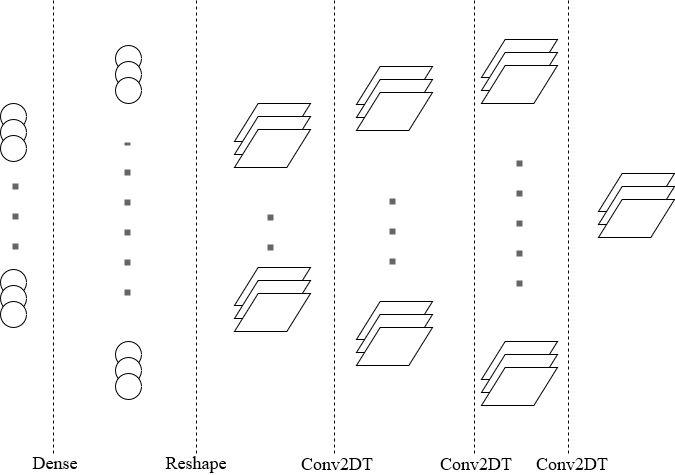

The diagram above was exported from draw.io. Its source (the exported page's mxGraphModel, read from the mxfile embedded in the PNG):
<mxGraphModel dx="1108" dy="457" grid="0" gridSize="10" guides="1" tooltips="1" connect="1" arrows="1" fold="1" page="1" pageScale="1" pageWidth="827" pageHeight="1169" math="0" shadow="0">
  <root>
    <mxCell id="0" />
    <mxCell id="1" parent="0" />
    <mxCell id="tCcndfypVZk-Xxh1fYNN-1" value="" style="group" vertex="1" connectable="0" parent="1">
      <mxGeometry x="693" y="220" width="76" height="64" as="geometry" />
    </mxCell>
    <mxCell id="tCcndfypVZk-Xxh1fYNN-2" value="" style="shape=parallelogram;perimeter=parallelogramPerimeter;whiteSpace=wrap;html=1;size=0.3111111111111111;" vertex="1" parent="tCcndfypVZk-Xxh1fYNN-1">
      <mxGeometry width="76" height="38" as="geometry" />
    </mxCell>
    <mxCell id="tCcndfypVZk-Xxh1fYNN-3" value="" style="shape=parallelogram;perimeter=parallelogramPerimeter;whiteSpace=wrap;html=1;size=0.3111111111111111;" vertex="1" parent="tCcndfypVZk-Xxh1fYNN-1">
      <mxGeometry y="13" width="76" height="38" as="geometry" />
    </mxCell>
    <mxCell id="tCcndfypVZk-Xxh1fYNN-4" value="" style="shape=parallelogram;perimeter=parallelogramPerimeter;whiteSpace=wrap;html=1;size=0.3111111111111111;" vertex="1" parent="tCcndfypVZk-Xxh1fYNN-1">
      <mxGeometry y="26" width="76" height="38" as="geometry" />
    </mxCell>
    <mxCell id="tCcndfypVZk-Xxh1fYNN-5" value="" style="endArrow=none;dashed=1;html=1;" edge="1" parent="1">
      <mxGeometry width="50" height="50" relative="1" as="geometry">
        <mxPoint x="148" y="47" as="sourcePoint" />
        <mxPoint x="148" y="500" as="targetPoint" />
      </mxGeometry>
    </mxCell>
    <mxCell id="tCcndfypVZk-Xxh1fYNN-6" value="" style="endArrow=none;dashed=1;html=1;" edge="1" parent="1">
      <mxGeometry width="50" height="50" relative="1" as="geometry">
        <mxPoint x="291.0000000000002" y="47" as="sourcePoint" />
        <mxPoint x="291.0000000000002" y="500" as="targetPoint" />
      </mxGeometry>
    </mxCell>
    <mxCell id="tCcndfypVZk-Xxh1fYNN-7" value="" style="endArrow=none;dashed=1;html=1;" edge="1" parent="1">
      <mxGeometry width="50" height="50" relative="1" as="geometry">
        <mxPoint x="429" y="47" as="sourcePoint" />
        <mxPoint x="429" y="500" as="targetPoint" />
      </mxGeometry>
    </mxCell>
    <mxCell id="tCcndfypVZk-Xxh1fYNN-8" value="" style="endArrow=none;dashed=1;html=1;" edge="1" parent="1">
      <mxGeometry width="50" height="50" relative="1" as="geometry">
        <mxPoint x="569" y="47" as="sourcePoint" />
        <mxPoint x="569" y="500" as="targetPoint" />
      </mxGeometry>
    </mxCell>
    <mxCell id="tCcndfypVZk-Xxh1fYNN-9" value="" style="endArrow=none;dashed=1;html=1;" edge="1" parent="1">
      <mxGeometry width="50" height="50" relative="1" as="geometry">
        <mxPoint x="663" y="47" as="sourcePoint" />
        <mxPoint x="663" y="500" as="targetPoint" />
      </mxGeometry>
    </mxCell>
    <mxCell id="tCcndfypVZk-Xxh1fYNN-10" value="" style="group" vertex="1" connectable="0" parent="1">
      <mxGeometry x="576" y="86" width="76" height="366" as="geometry" />
    </mxCell>
    <mxCell id="tCcndfypVZk-Xxh1fYNN-11" value="" style="group" vertex="1" connectable="0" parent="tCcndfypVZk-Xxh1fYNN-10">
      <mxGeometry width="76" height="366" as="geometry" />
    </mxCell>
    <mxCell id="tCcndfypVZk-Xxh1fYNN-12" value="" style="group" vertex="1" connectable="0" parent="tCcndfypVZk-Xxh1fYNN-11">
      <mxGeometry y="302" width="76" height="64" as="geometry" />
    </mxCell>
    <mxCell id="tCcndfypVZk-Xxh1fYNN-13" value="" style="shape=parallelogram;perimeter=parallelogramPerimeter;whiteSpace=wrap;html=1;size=0.3111111111111111;" vertex="1" parent="tCcndfypVZk-Xxh1fYNN-12">
      <mxGeometry width="76" height="38" as="geometry" />
    </mxCell>
    <mxCell id="tCcndfypVZk-Xxh1fYNN-14" value="" style="shape=parallelogram;perimeter=parallelogramPerimeter;whiteSpace=wrap;html=1;size=0.3111111111111111;" vertex="1" parent="tCcndfypVZk-Xxh1fYNN-12">
      <mxGeometry y="13" width="76" height="38" as="geometry" />
    </mxCell>
    <mxCell id="tCcndfypVZk-Xxh1fYNN-15" value="" style="shape=parallelogram;perimeter=parallelogramPerimeter;whiteSpace=wrap;html=1;size=0.3111111111111111;" vertex="1" parent="tCcndfypVZk-Xxh1fYNN-12">
      <mxGeometry y="26" width="76" height="38" as="geometry" />
    </mxCell>
    <mxCell id="tCcndfypVZk-Xxh1fYNN-16" value="" style="group" vertex="1" connectable="0" parent="tCcndfypVZk-Xxh1fYNN-11">
      <mxGeometry width="76" height="64" as="geometry" />
    </mxCell>
    <mxCell id="tCcndfypVZk-Xxh1fYNN-17" value="" style="shape=parallelogram;perimeter=parallelogramPerimeter;whiteSpace=wrap;html=1;size=0.3111111111111111;" vertex="1" parent="tCcndfypVZk-Xxh1fYNN-16">
      <mxGeometry width="76" height="38" as="geometry" />
    </mxCell>
    <mxCell id="tCcndfypVZk-Xxh1fYNN-18" value="" style="shape=parallelogram;perimeter=parallelogramPerimeter;whiteSpace=wrap;html=1;size=0.3111111111111111;" vertex="1" parent="tCcndfypVZk-Xxh1fYNN-16">
      <mxGeometry y="13" width="76" height="38" as="geometry" />
    </mxCell>
    <mxCell id="tCcndfypVZk-Xxh1fYNN-19" value="" style="shape=parallelogram;perimeter=parallelogramPerimeter;whiteSpace=wrap;html=1;size=0.3111111111111111;" vertex="1" parent="tCcndfypVZk-Xxh1fYNN-16">
      <mxGeometry y="26" width="76" height="38" as="geometry" />
    </mxCell>
    <mxCell id="tCcndfypVZk-Xxh1fYNN-20" value="" style="endArrow=none;dashed=1;html=1;strokeWidth=6;dashPattern=1 4;rounded=1;strokeColor=#666666;" edge="1" parent="tCcndfypVZk-Xxh1fYNN-11">
      <mxGeometry width="50" height="50" relative="1" as="geometry">
        <mxPoint x="38" y="247" as="sourcePoint" />
        <mxPoint x="38" y="119" as="targetPoint" />
      </mxGeometry>
    </mxCell>
    <mxCell id="tCcndfypVZk-Xxh1fYNN-21" value="" style="group" vertex="1" connectable="0" parent="1">
      <mxGeometry x="451" y="113" width="76" height="299" as="geometry" />
    </mxCell>
    <mxCell id="tCcndfypVZk-Xxh1fYNN-22" value="" style="group" vertex="1" connectable="0" parent="tCcndfypVZk-Xxh1fYNN-21">
      <mxGeometry width="76" height="299" as="geometry" />
    </mxCell>
    <mxCell id="tCcndfypVZk-Xxh1fYNN-23" value="" style="group" vertex="1" connectable="0" parent="tCcndfypVZk-Xxh1fYNN-22">
      <mxGeometry width="76" height="299" as="geometry" />
    </mxCell>
    <mxCell id="tCcndfypVZk-Xxh1fYNN-24" value="" style="group" vertex="1" connectable="0" parent="tCcndfypVZk-Xxh1fYNN-23">
      <mxGeometry y="235" width="76" height="64" as="geometry" />
    </mxCell>
    <mxCell id="tCcndfypVZk-Xxh1fYNN-25" value="" style="shape=parallelogram;perimeter=parallelogramPerimeter;whiteSpace=wrap;html=1;size=0.3111111111111111;" vertex="1" parent="tCcndfypVZk-Xxh1fYNN-24">
      <mxGeometry width="76" height="38" as="geometry" />
    </mxCell>
    <mxCell id="tCcndfypVZk-Xxh1fYNN-26" value="" style="shape=parallelogram;perimeter=parallelogramPerimeter;whiteSpace=wrap;html=1;size=0.3111111111111111;" vertex="1" parent="tCcndfypVZk-Xxh1fYNN-24">
      <mxGeometry y="13" width="76" height="38" as="geometry" />
    </mxCell>
    <mxCell id="tCcndfypVZk-Xxh1fYNN-27" value="" style="shape=parallelogram;perimeter=parallelogramPerimeter;whiteSpace=wrap;html=1;size=0.3111111111111111;" vertex="1" parent="tCcndfypVZk-Xxh1fYNN-24">
      <mxGeometry y="26" width="76" height="38" as="geometry" />
    </mxCell>
    <mxCell id="tCcndfypVZk-Xxh1fYNN-28" value="" style="group" vertex="1" connectable="0" parent="tCcndfypVZk-Xxh1fYNN-23">
      <mxGeometry width="76" height="64" as="geometry" />
    </mxCell>
    <mxCell id="tCcndfypVZk-Xxh1fYNN-29" value="" style="shape=parallelogram;perimeter=parallelogramPerimeter;whiteSpace=wrap;html=1;size=0.3111111111111111;" vertex="1" parent="tCcndfypVZk-Xxh1fYNN-28">
      <mxGeometry width="76" height="38" as="geometry" />
    </mxCell>
    <mxCell id="tCcndfypVZk-Xxh1fYNN-30" value="" style="shape=parallelogram;perimeter=parallelogramPerimeter;whiteSpace=wrap;html=1;size=0.3111111111111111;" vertex="1" parent="tCcndfypVZk-Xxh1fYNN-28">
      <mxGeometry y="13" width="76" height="38" as="geometry" />
    </mxCell>
    <mxCell id="tCcndfypVZk-Xxh1fYNN-31" value="" style="shape=parallelogram;perimeter=parallelogramPerimeter;whiteSpace=wrap;html=1;size=0.3111111111111111;" vertex="1" parent="tCcndfypVZk-Xxh1fYNN-28">
      <mxGeometry y="26" width="76" height="38" as="geometry" />
    </mxCell>
    <mxCell id="tCcndfypVZk-Xxh1fYNN-32" value="" style="endArrow=none;dashed=1;html=1;dashPattern=1 4;strokeColor=#666666;strokeWidth=6;" edge="1" parent="tCcndfypVZk-Xxh1fYNN-22">
      <mxGeometry width="50" height="50" relative="1" as="geometry">
        <mxPoint x="36" y="198" as="sourcePoint" />
        <mxPoint x="36" y="110" as="targetPoint" />
      </mxGeometry>
    </mxCell>
    <mxCell id="tCcndfypVZk-Xxh1fYNN-33" value="" style="group" vertex="1" connectable="0" parent="1">
      <mxGeometry x="329" y="150" width="76" height="228" as="geometry" />
    </mxCell>
    <mxCell id="tCcndfypVZk-Xxh1fYNN-34" value="" style="group" vertex="1" connectable="0" parent="tCcndfypVZk-Xxh1fYNN-33">
      <mxGeometry width="76" height="228" as="geometry" />
    </mxCell>
    <mxCell id="tCcndfypVZk-Xxh1fYNN-35" value="" style="group" vertex="1" connectable="0" parent="tCcndfypVZk-Xxh1fYNN-34">
      <mxGeometry width="76" height="228" as="geometry" />
    </mxCell>
    <mxCell id="tCcndfypVZk-Xxh1fYNN-36" value="" style="group" vertex="1" connectable="0" parent="tCcndfypVZk-Xxh1fYNN-35">
      <mxGeometry y="164" width="76" height="64" as="geometry" />
    </mxCell>
    <mxCell id="tCcndfypVZk-Xxh1fYNN-37" value="" style="shape=parallelogram;perimeter=parallelogramPerimeter;whiteSpace=wrap;html=1;size=0.3111111111111111;" vertex="1" parent="tCcndfypVZk-Xxh1fYNN-36">
      <mxGeometry width="76" height="38" as="geometry" />
    </mxCell>
    <mxCell id="tCcndfypVZk-Xxh1fYNN-38" value="" style="shape=parallelogram;perimeter=parallelogramPerimeter;whiteSpace=wrap;html=1;size=0.3111111111111111;" vertex="1" parent="tCcndfypVZk-Xxh1fYNN-36">
      <mxGeometry y="13" width="76" height="38" as="geometry" />
    </mxCell>
    <mxCell id="tCcndfypVZk-Xxh1fYNN-39" value="" style="shape=parallelogram;perimeter=parallelogramPerimeter;whiteSpace=wrap;html=1;size=0.3111111111111111;" vertex="1" parent="tCcndfypVZk-Xxh1fYNN-36">
      <mxGeometry y="26" width="76" height="38" as="geometry" />
    </mxCell>
    <mxCell id="tCcndfypVZk-Xxh1fYNN-40" value="" style="group" vertex="1" connectable="0" parent="tCcndfypVZk-Xxh1fYNN-35">
      <mxGeometry width="76" height="64" as="geometry" />
    </mxCell>
    <mxCell id="tCcndfypVZk-Xxh1fYNN-41" value="" style="shape=parallelogram;perimeter=parallelogramPerimeter;whiteSpace=wrap;html=1;size=0.3111111111111111;" vertex="1" parent="tCcndfypVZk-Xxh1fYNN-40">
      <mxGeometry width="76" height="38" as="geometry" />
    </mxCell>
    <mxCell id="tCcndfypVZk-Xxh1fYNN-42" value="" style="shape=parallelogram;perimeter=parallelogramPerimeter;whiteSpace=wrap;html=1;size=0.3111111111111111;" vertex="1" parent="tCcndfypVZk-Xxh1fYNN-40">
      <mxGeometry y="13" width="76" height="38" as="geometry" />
    </mxCell>
    <mxCell id="tCcndfypVZk-Xxh1fYNN-43" value="" style="shape=parallelogram;perimeter=parallelogramPerimeter;whiteSpace=wrap;html=1;size=0.3111111111111111;" vertex="1" parent="tCcndfypVZk-Xxh1fYNN-40">
      <mxGeometry y="26" width="76" height="38" as="geometry" />
    </mxCell>
    <mxCell id="tCcndfypVZk-Xxh1fYNN-44" value="" style="endArrow=none;dashed=1;html=1;dashPattern=1 4;strokeColor=#666666;strokeWidth=6;" edge="1" parent="tCcndfypVZk-Xxh1fYNN-34">
      <mxGeometry width="50" height="50" relative="1" as="geometry">
        <mxPoint x="36" y="147" as="sourcePoint" />
        <mxPoint x="36" y="105" as="targetPoint" />
      </mxGeometry>
    </mxCell>
    <mxCell id="tCcndfypVZk-Xxh1fYNN-45" value="" style="group" vertex="1" connectable="0" parent="1">
      <mxGeometry x="210" y="92" width="26" height="354" as="geometry" />
    </mxCell>
    <mxCell id="tCcndfypVZk-Xxh1fYNN-46" value="" style="group" vertex="1" connectable="0" parent="tCcndfypVZk-Xxh1fYNN-45">
      <mxGeometry width="26" height="354" as="geometry" />
    </mxCell>
    <mxCell id="tCcndfypVZk-Xxh1fYNN-47" value="" style="group" vertex="1" connectable="0" parent="tCcndfypVZk-Xxh1fYNN-46">
      <mxGeometry width="26" height="354" as="geometry" />
    </mxCell>
    <mxCell id="tCcndfypVZk-Xxh1fYNN-48" value="" style="group" vertex="1" connectable="0" parent="tCcndfypVZk-Xxh1fYNN-47">
      <mxGeometry width="26" height="58" as="geometry" />
    </mxCell>
    <mxCell id="tCcndfypVZk-Xxh1fYNN-49" value="" style="ellipse;whiteSpace=wrap;html=1;aspect=fixed;" vertex="1" parent="tCcndfypVZk-Xxh1fYNN-48">
      <mxGeometry width="26" height="26" as="geometry" />
    </mxCell>
    <mxCell id="tCcndfypVZk-Xxh1fYNN-50" value="" style="ellipse;whiteSpace=wrap;html=1;aspect=fixed;" vertex="1" parent="tCcndfypVZk-Xxh1fYNN-48">
      <mxGeometry y="16" width="26" height="26" as="geometry" />
    </mxCell>
    <mxCell id="tCcndfypVZk-Xxh1fYNN-51" value="" style="ellipse;whiteSpace=wrap;html=1;aspect=fixed;" vertex="1" parent="tCcndfypVZk-Xxh1fYNN-48">
      <mxGeometry y="32" width="26" height="26" as="geometry" />
    </mxCell>
    <mxCell id="tCcndfypVZk-Xxh1fYNN-52" value="" style="group" vertex="1" connectable="0" parent="tCcndfypVZk-Xxh1fYNN-47">
      <mxGeometry y="296" width="26" height="58" as="geometry" />
    </mxCell>
    <mxCell id="tCcndfypVZk-Xxh1fYNN-53" value="" style="ellipse;whiteSpace=wrap;html=1;aspect=fixed;" vertex="1" parent="tCcndfypVZk-Xxh1fYNN-52">
      <mxGeometry width="26" height="26" as="geometry" />
    </mxCell>
    <mxCell id="tCcndfypVZk-Xxh1fYNN-54" value="" style="ellipse;whiteSpace=wrap;html=1;aspect=fixed;" vertex="1" parent="tCcndfypVZk-Xxh1fYNN-52">
      <mxGeometry y="16" width="26" height="26" as="geometry" />
    </mxCell>
    <mxCell id="tCcndfypVZk-Xxh1fYNN-55" value="" style="ellipse;whiteSpace=wrap;html=1;aspect=fixed;" vertex="1" parent="tCcndfypVZk-Xxh1fYNN-52">
      <mxGeometry y="32" width="26" height="26" as="geometry" />
    </mxCell>
    <mxCell id="tCcndfypVZk-Xxh1fYNN-56" value="" style="endArrow=none;dashed=1;html=1;dashPattern=1 4;strokeColor=#666666;strokeWidth=6;" edge="1" parent="tCcndfypVZk-Xxh1fYNN-46">
      <mxGeometry width="50" height="50" relative="1" as="geometry">
        <mxPoint x="12" y="250" as="sourcePoint" />
        <mxPoint x="12" y="97" as="targetPoint" />
      </mxGeometry>
    </mxCell>
    <mxCell id="tCcndfypVZk-Xxh1fYNN-57" value="" style="group" vertex="1" connectable="0" parent="1">
      <mxGeometry x="95" y="150" width="26" height="224" as="geometry" />
    </mxCell>
    <mxCell id="tCcndfypVZk-Xxh1fYNN-58" value="" style="group" vertex="1" connectable="0" parent="tCcndfypVZk-Xxh1fYNN-57">
      <mxGeometry width="26" height="224" as="geometry" />
    </mxCell>
    <mxCell id="tCcndfypVZk-Xxh1fYNN-59" value="" style="group" vertex="1" connectable="0" parent="tCcndfypVZk-Xxh1fYNN-58">
      <mxGeometry width="26" height="224" as="geometry" />
    </mxCell>
    <mxCell id="tCcndfypVZk-Xxh1fYNN-60" value="" style="group" vertex="1" connectable="0" parent="tCcndfypVZk-Xxh1fYNN-59">
      <mxGeometry width="26" height="58" as="geometry" />
    </mxCell>
    <mxCell id="tCcndfypVZk-Xxh1fYNN-61" value="" style="ellipse;whiteSpace=wrap;html=1;aspect=fixed;" vertex="1" parent="tCcndfypVZk-Xxh1fYNN-60">
      <mxGeometry width="26" height="26" as="geometry" />
    </mxCell>
    <mxCell id="tCcndfypVZk-Xxh1fYNN-62" value="" style="ellipse;whiteSpace=wrap;html=1;aspect=fixed;" vertex="1" parent="tCcndfypVZk-Xxh1fYNN-60">
      <mxGeometry y="16" width="26" height="26" as="geometry" />
    </mxCell>
    <mxCell id="tCcndfypVZk-Xxh1fYNN-63" value="" style="ellipse;whiteSpace=wrap;html=1;aspect=fixed;" vertex="1" parent="tCcndfypVZk-Xxh1fYNN-60">
      <mxGeometry y="32" width="26" height="26" as="geometry" />
    </mxCell>
    <mxCell id="tCcndfypVZk-Xxh1fYNN-64" value="" style="group" vertex="1" connectable="0" parent="tCcndfypVZk-Xxh1fYNN-59">
      <mxGeometry y="166" width="26" height="58" as="geometry" />
    </mxCell>
    <mxCell id="tCcndfypVZk-Xxh1fYNN-65" value="" style="ellipse;whiteSpace=wrap;html=1;aspect=fixed;" vertex="1" parent="tCcndfypVZk-Xxh1fYNN-64">
      <mxGeometry width="26" height="26" as="geometry" />
    </mxCell>
    <mxCell id="tCcndfypVZk-Xxh1fYNN-66" value="" style="ellipse;whiteSpace=wrap;html=1;aspect=fixed;" vertex="1" parent="tCcndfypVZk-Xxh1fYNN-64">
      <mxGeometry y="16" width="26" height="26" as="geometry" />
    </mxCell>
    <mxCell id="tCcndfypVZk-Xxh1fYNN-67" value="" style="ellipse;whiteSpace=wrap;html=1;aspect=fixed;" vertex="1" parent="tCcndfypVZk-Xxh1fYNN-64">
      <mxGeometry y="32" width="26" height="26" as="geometry" />
    </mxCell>
    <mxCell id="tCcndfypVZk-Xxh1fYNN-68" value="" style="endArrow=none;dashed=1;html=1;dashPattern=1 4;strokeColor=#666666;strokeWidth=6;" edge="1" parent="tCcndfypVZk-Xxh1fYNN-58">
      <mxGeometry width="50" height="50" relative="1" as="geometry">
        <mxPoint x="15" y="146" as="sourcePoint" />
        <mxPoint x="15" y="75" as="targetPoint" />
      </mxGeometry>
    </mxCell>
    <mxCell id="tCcndfypVZk-Xxh1fYNN-69" value="Dense" style="text;html=1;strokeColor=none;fillColor=none;align=center;verticalAlign=middle;whiteSpace=wrap;rounded=0;fontFamily=Times New Roman;fontSize=18;fontStyle=0" vertex="1" parent="1">
      <mxGeometry x="106" y="499" width="88" height="20" as="geometry" />
    </mxCell>
    <mxCell id="tCcndfypVZk-Xxh1fYNN-70" value="Reshape" style="text;html=1;strokeColor=none;fillColor=none;align=center;verticalAlign=middle;whiteSpace=wrap;rounded=0;fontFamily=Times New Roman;fontSize=18;fontStyle=0" vertex="1" parent="1">
      <mxGeometry x="247" y="499" width="88" height="20" as="geometry" />
    </mxCell>
    <mxCell id="tCcndfypVZk-Xxh1fYNN-71" value="&lt;div&gt;Conv2DT&lt;/div&gt;" style="text;html=1;strokeColor=none;fillColor=none;align=center;verticalAlign=middle;whiteSpace=wrap;rounded=0;fontFamily=Times New Roman;fontSize=18;fontStyle=0" vertex="1" parent="1">
      <mxGeometry x="623" y="500" width="88" height="20" as="geometry" />
    </mxCell>
    <mxCell id="tCcndfypVZk-Xxh1fYNN-72" value="&lt;div&gt;Conv2DT&lt;/div&gt;" style="text;html=1;strokeColor=none;fillColor=none;align=center;verticalAlign=middle;whiteSpace=wrap;rounded=0;fontFamily=Times New Roman;fontSize=18;fontStyle=0" vertex="1" parent="1">
      <mxGeometry x="527" y="500" width="88" height="20" as="geometry" />
    </mxCell>
    <mxCell id="tCcndfypVZk-Xxh1fYNN-73" value="&lt;div&gt;Conv2DT&lt;/div&gt;" style="text;html=1;strokeColor=none;fillColor=none;align=center;verticalAlign=middle;whiteSpace=wrap;rounded=0;fontFamily=Times New Roman;fontSize=18;fontStyle=0" vertex="1" parent="1">
      <mxGeometry x="388" y="500" width="88" height="20" as="geometry" />
    </mxCell>
  </root>
</mxGraphModel>